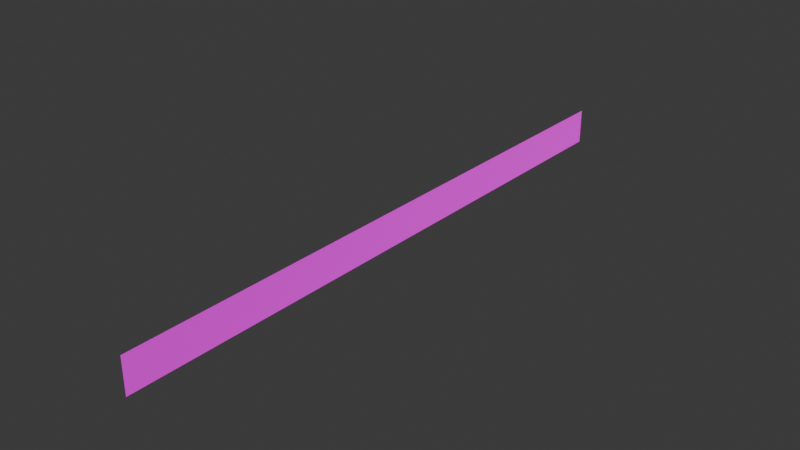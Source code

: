 # Source: dig_load.blend  (saved by Blender 4.2.66; exported with 4.5.12 LTS)
import bpy
from mathutils import Matrix  # noqa: F401  (used for matrix-valued properties, if any)

bpy.ops.wm.read_factory_settings(use_empty=True)
scene = bpy.context.scene
scene.name = 'Scene'

# ---- collections
col_collection = bpy.data.collections.new('Collection'); scene.collection.children.link(col_collection)

# ---- images (referenced by path relative to the original .blend; pixels are not part of the script)
import os
ASSET_DIR = os.environ.get("B2B_ASSET_DIR", "")  # directory of the original .blend (textures are referenced by path, not embedded)
HERE = os.path.dirname(os.path.abspath(__file__))  # packed textures are extracted next to this script under _unpacked/

def load_image(name, relpath, width, height, colorspace="sRGB"):
    """Load a texture the original file referenced (path relative to the .blend, or extracted next to this script)."""
    p = next((c for c in (os.path.join(HERE, relpath), os.path.join(ASSET_DIR, relpath)) if relpath and os.path.exists(c)), "")
    if p:
        img = bpy.data.images.load(p, check_existing=True)
        img.name = name
    else:  # same state as the original file: an image datablock whose file is absent (Cycles renders it pink)
        img = bpy.data.images.new(name, width, height)
        img.source = "FILE"
        img.filepath = "//" + (relpath or name)
    img.colorspace_settings.name = colorspace
    return img
img_dig_eula_new_coop_tif = load_image('dig_eula_new_coop.tif', 'dig_eula_new_coop.tif', 1024, 1024, 'sRGB')

# ---- materials (node trees are filled in below, after node groups)
mat_load_bar = bpy.data.materials.new('load_bar')
mat_load_bar.diffuse_color = (0.02245, 0.6224, 0.5516, 1.0)

# ---- material node trees
mat_load_bar.use_nodes = True; mat_load_bar.node_tree.nodes.clear()
_N = mat_load_bar.node_tree.nodes; _L = mat_load_bar.node_tree.links
n0 = _N.new('ShaderNodeOutputMaterial'); n0.name = 'Material Output'; n0.location = (300, 300)
n1 = _N.new('ShaderNodeBsdfDiffuse'); n1.name = 'Diffuse BSDF'; n1.location = (10, 300)
n1.inputs[1].default_value = 0.5
n2 = _N.new('ShaderNodeTexImage'); n2.name = 'Image Texture'; n2.location = (-280, 280)
n2.image = img_dig_eula_new_coop_tif
_L.new(n1.outputs[0], n0.inputs[0])
_L.new(n2.outputs[0], n1.inputs[0])
n0.is_active_output = True

# ---- world
world_world = bpy.data.worlds.new('World'); scene.world = world_world
world_world.use_nodes = True; world_world.node_tree.nodes.clear()
_N = world_world.node_tree.nodes; _L = world_world.node_tree.links
n0 = _N.new('ShaderNodeOutputWorld'); n0.name = 'World Output'; n0.location = (300, 300)
n1 = _N.new('ShaderNodeBackground'); n1.name = 'Background'; n1.location = (10, 300)
n1.inputs[0].default_value = (0.05088, 0.05088, 0.05088, 1.0)
_L.new(n1.outputs[0], n0.inputs[0])
n0.is_active_output = True
world_world.color = (0.05088, 0.05088, 0.05088)
world_world.use_sun_shadow = False
world_world.sun_shadow_jitter_overblur = 0.0

# ---- meshes
me_l6_intro_logo = bpy.data.meshes.new('L6 intro logo')
me_l6_intro_logo.from_pydata([(-0.01, -17.5, 1.117), (-0.01, 17.5, 1.117), (-0.01, -17.5, 3.165), (-0.009998, 17.5, 3.165)], [], [(3, 2, 0, 1)])
me_l6_intro_logo.polygons.foreach_set('use_smooth', [True] * 1)
_uv = me_l6_intro_logo.uv_layers.new(name='UVMap_0')
_uv.uv.foreach_set('vector', [1.003, 1.0, -0.0025, 1.0, -0.0025, 0.0, 1.003, 0.0])
me_l6_intro_logo.materials.append(mat_load_bar)
me_l6_intro_logo.update()
me_l6_intro_logo.normals_split_custom_set([tuple(v) for v in zip(*[iter([1.0, -6.012e-08, -2.365e-08, 1.0, -6.012e-08, -2.365e-08, 1.0, -6.012e-08, -2.365e-08, 1.0, -6.012e-08, -2.365e-08])] * 3)])
arm_armature = bpy.data.armatures.new('Armature')  # bones are not reproduced

# ---- objects
ob_armature = bpy.data.objects.new('Armature', arm_armature)
ob_l6_loading = bpy.data.objects.new('L6 loading', me_l6_intro_logo)

# ---- transforms, parenting, visibility, modifiers, constraints
ob_armature.location = (0.0, 0.0, 0.0)
ob_l6_loading.parent = ob_armature
ob_l6_loading.location = (0.0, 0.0, 0.0)
_vg = ob_l6_loading.vertex_groups.new(name='R')
_vg.add([1, 3], 1.0, 'REPLACE')
_vg = ob_l6_loading.vertex_groups.new(name='L')
_vg.add([0, 2], 1.0, 'REPLACE')
_m = ob_l6_loading.modifiers.new('Armature', 'ARMATURE')
_m.object = ob_armature
_m = ob_l6_loading.modifiers.new('Triangulate', 'TRIANGULATE')
_m.keep_custom_normals = True

# ---- collection membership
scene.collection.objects.link(ob_armature)
scene.collection.objects.link(ob_l6_loading)

# ---- scene / render settings (as saved in the file)
scene.frame_start = 1; scene.frame_end = 1351; scene.frame_set(1351)
scene.render.engine = 'BLENDER_EEVEE_NEXT'
bpy.context.view_layer.update()

# ---- added for rendering (the .blend has no active camera and no usable light): camera, sun
cam_auto = bpy.data.cameras.new('AutoCamera')
cam_auto.lens = 50.0
cam_auto.sensor_width = 36.0
cam_auto.clip_end = 1000.0
ob_auto_camera = bpy.data.objects.new('AutoCamera', cam_auto)
scene.collection.objects.link(ob_auto_camera)
ob_auto_camera.location = (32.4372, -38.9366, 28.099)
ob_auto_camera.rotation_euler = (1.09748, -7.21219e-08, 0.694738)
scene.camera = ob_auto_camera
light_auto_sun = bpy.data.lights.new('AutoSun', 'SUN')
light_auto_sun.energy = 3.0
light_auto_sun.angle = 0.0523599
ob_auto_sun = bpy.data.objects.new('AutoSun', light_auto_sun)
scene.collection.objects.link(ob_auto_sun)
ob_auto_sun.rotation_euler = (0.872665, 0.174533, 0.523599)
bpy.context.view_layer.update()
